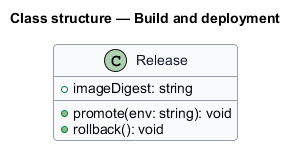

The diagram above was rendered by PlantUML. Its source (embedded in the PNG):
@startuml
skinparam backgroundColor #FFFFFF
skinparam shadowing false
skinparam roundcorner 8
skinparam defaultFontName Arial
skinparam ArrowColor #344054
skinparam class {
  BorderColor #344054
  FontColor #101828
  BackgroundColor #F9FAFB
}
title Class structure — Build and deployment

class Release {
  +imageDigest: string
  +promote(env: string): void
  +rollback(): void
}
@enduml